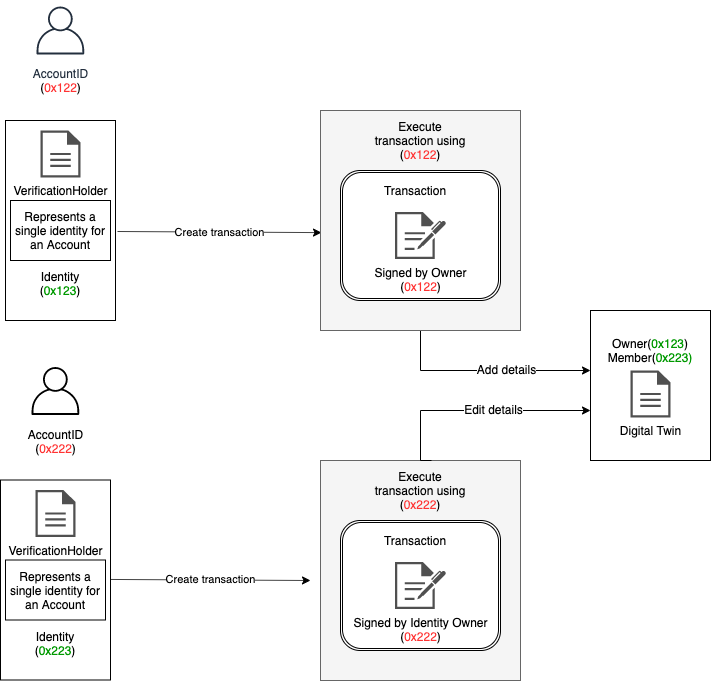

The diagram above was exported from draw.io. Its source (the exported page's mxGraphModel, read from the mxfile embedded in the PNG):
<mxGraphModel dx="932" dy="627" grid="1" gridSize="10" guides="1" tooltips="1" connect="1" arrows="1" fold="1" page="1" pageScale="1" pageWidth="827" pageHeight="1169" math="0" shadow="0">
  <root>
    <mxCell id="0" />
    <mxCell id="1" parent="0" />
    <mxCell id="AfWzcfeHYsR2emnw9Rt--71" value="Owner(&lt;font color=&quot;#009900&quot;&gt;0x123&lt;/font&gt;)&lt;br&gt;Member(&lt;font color=&quot;#009900&quot;&gt;0x223)&lt;br&gt;&lt;/font&gt;&lt;br&gt;&lt;br&gt;&lt;br&gt;&lt;br&gt;&lt;br&gt;" style="rounded=0;whiteSpace=wrap;html=1;" parent="1" vertex="1">
      <mxGeometry x="660" y="390" width="120" height="150" as="geometry" />
    </mxCell>
    <mxCell id="AfWzcfeHYsR2emnw9Rt--37" value="" style="group" parent="1" vertex="1" connectable="0">
      <mxGeometry x="75" y="80" width="110" height="320" as="geometry" />
    </mxCell>
    <mxCell id="AfWzcfeHYsR2emnw9Rt--3" value="AccountID&lt;br&gt;&lt;font color=&quot;#000000&quot;&gt;(&lt;/font&gt;&lt;font color=&quot;#ff3333&quot;&gt;0x122&lt;/font&gt;&lt;font color=&quot;#000000&quot;&gt;)&lt;/font&gt;" style="outlineConnect=0;fontColor=#232F3E;gradientColor=none;strokeColor=#232F3E;fillColor=#ffffff;dashed=0;verticalLabelPosition=bottom;verticalAlign=top;align=center;html=1;fontSize=12;fontStyle=0;aspect=fixed;shape=mxgraph.aws4.resourceIcon;resIcon=mxgraph.aws4.user;" parent="AfWzcfeHYsR2emnw9Rt--37" vertex="1">
      <mxGeometry x="25" width="60" height="60" as="geometry" />
    </mxCell>
    <mxCell id="AfWzcfeHYsR2emnw9Rt--17" value="" style="group" parent="AfWzcfeHYsR2emnw9Rt--37" vertex="1" connectable="0">
      <mxGeometry y="120" width="110" height="200" as="geometry" />
    </mxCell>
    <mxCell id="AfWzcfeHYsR2emnw9Rt--16" value="&lt;div&gt;&lt;span&gt;&lt;br&gt;&lt;/span&gt;&lt;/div&gt;&lt;div&gt;&lt;span&gt;&lt;br&gt;&lt;/span&gt;&lt;/div&gt;&lt;div&gt;&lt;span&gt;&lt;br&gt;&lt;/span&gt;&lt;/div&gt;&lt;div&gt;&lt;span&gt;&lt;br&gt;&lt;/span&gt;&lt;/div&gt;&lt;div&gt;&lt;span&gt;&lt;br&gt;&lt;/span&gt;&lt;/div&gt;&lt;div&gt;&lt;span&gt;&lt;br&gt;&lt;/span&gt;&lt;/div&gt;&lt;div&gt;&lt;span&gt;&lt;br&gt;&lt;/span&gt;&lt;/div&gt;&lt;div&gt;&lt;span&gt;&lt;br&gt;&lt;/span&gt;&lt;/div&gt;&lt;div&gt;&lt;span&gt;&lt;br&gt;&lt;/span&gt;&lt;/div&gt;&lt;div&gt;&lt;span&gt;Identity&lt;/span&gt;&lt;/div&gt;&lt;div&gt;&lt;span&gt;(&lt;/span&gt;&lt;font color=&quot;#009900&quot;&gt;0x123&lt;/font&gt;&lt;span&gt;)&lt;/span&gt;&lt;/div&gt;" style="rounded=0;whiteSpace=wrap;html=1;align=center;" parent="AfWzcfeHYsR2emnw9Rt--17" vertex="1">
      <mxGeometry width="110" height="200" as="geometry" />
    </mxCell>
    <mxCell id="AfWzcfeHYsR2emnw9Rt--8" value="VerificationHolder" style="pointerEvents=1;shadow=0;dashed=0;html=1;strokeColor=none;fillColor=#505050;labelPosition=center;verticalLabelPosition=bottom;verticalAlign=top;outlineConnect=0;align=center;shape=mxgraph.office.concepts.document;" parent="AfWzcfeHYsR2emnw9Rt--17" vertex="1">
      <mxGeometry x="35" y="10" width="40" height="47" as="geometry" />
    </mxCell>
    <mxCell id="AfWzcfeHYsR2emnw9Rt--9" value="Represents a single identity for an Account" style="rounded=0;whiteSpace=wrap;html=1;" parent="AfWzcfeHYsR2emnw9Rt--17" vertex="1">
      <mxGeometry x="5" y="80" width="100" height="60" as="geometry" />
    </mxCell>
    <mxCell id="AfWzcfeHYsR2emnw9Rt--50" value="Create transaction" style="endArrow=classic;html=1;exitX=1.018;exitY=0.555;exitDx=0;exitDy=0;exitPerimeter=0;entryX=0.005;entryY=0.555;entryDx=0;entryDy=0;entryPerimeter=0;" parent="1" source="AfWzcfeHYsR2emnw9Rt--16" target="AfWzcfeHYsR2emnw9Rt--65" edge="1">
      <mxGeometry width="50" height="50" relative="1" as="geometry">
        <mxPoint x="240" y="370" as="sourcePoint" />
        <mxPoint x="289.8129707112971" y="440" as="targetPoint" />
      </mxGeometry>
    </mxCell>
    <mxCell id="AfWzcfeHYsR2emnw9Rt--60" style="edgeStyle=orthogonalEdgeStyle;rounded=0;orthogonalLoop=1;jettySize=auto;html=1;" parent="1" edge="1">
      <mxGeometry relative="1" as="geometry">
        <mxPoint x="660" y="450" as="targetPoint" />
        <mxPoint x="490" y="410" as="sourcePoint" />
        <Array as="points">
          <mxPoint x="490" y="450" />
        </Array>
      </mxGeometry>
    </mxCell>
    <mxCell id="AfWzcfeHYsR2emnw9Rt--61" value="Add details" style="text;html=1;align=center;verticalAlign=middle;resizable=0;points=[];labelBackgroundColor=#ffffff;" parent="AfWzcfeHYsR2emnw9Rt--60" vertex="1" connectable="0">
      <mxGeometry x="-0.232" y="2" relative="1" as="geometry">
        <mxPoint x="44" as="offset" />
      </mxGeometry>
    </mxCell>
    <mxCell id="AfWzcfeHYsR2emnw9Rt--55" value="Digital Twin" style="pointerEvents=1;shadow=0;dashed=0;html=1;strokeColor=none;fillColor=#505050;labelPosition=center;verticalLabelPosition=bottom;verticalAlign=top;outlineConnect=0;align=center;shape=mxgraph.office.concepts.document;" parent="1" vertex="1">
      <mxGeometry x="700" y="450" width="40" height="47" as="geometry" />
    </mxCell>
    <mxCell id="AfWzcfeHYsR2emnw9Rt--70" value="" style="group" parent="1" vertex="1" connectable="0">
      <mxGeometry x="70" y="440.5" width="110" height="319" as="geometry" />
    </mxCell>
    <mxCell id="AfWzcfeHYsR2emnw9Rt--18" value="AccountID&lt;br&gt;&lt;font color=&quot;#000000&quot;&gt;(&lt;/font&gt;&lt;font color=&quot;#ff3333&quot;&gt;0x222&lt;/font&gt;&lt;font color=&quot;#000000&quot;&gt;)&lt;/font&gt;" style="outlineConnect=0;dashed=0;verticalLabelPosition=bottom;verticalAlign=top;align=center;html=1;fontSize=12;fontStyle=0;aspect=fixed;shape=mxgraph.aws4.resourceIcon;resIcon=mxgraph.aws4.user;" parent="AfWzcfeHYsR2emnw9Rt--70" vertex="1">
      <mxGeometry x="25" width="60" height="60" as="geometry" />
    </mxCell>
    <mxCell id="AfWzcfeHYsR2emnw9Rt--19" value="" style="group" parent="AfWzcfeHYsR2emnw9Rt--70" vertex="1" connectable="0">
      <mxGeometry y="119" width="110" height="200" as="geometry" />
    </mxCell>
    <mxCell id="AfWzcfeHYsR2emnw9Rt--20" value="&lt;div&gt;&lt;span&gt;&lt;br&gt;&lt;/span&gt;&lt;/div&gt;&lt;div&gt;&lt;span&gt;&lt;br&gt;&lt;/span&gt;&lt;/div&gt;&lt;div&gt;&lt;span&gt;&lt;br&gt;&lt;/span&gt;&lt;/div&gt;&lt;div&gt;&lt;span&gt;&lt;br&gt;&lt;/span&gt;&lt;/div&gt;&lt;div&gt;&lt;span&gt;&lt;br&gt;&lt;/span&gt;&lt;/div&gt;&lt;div&gt;&lt;span&gt;&lt;br&gt;&lt;/span&gt;&lt;/div&gt;&lt;div&gt;&lt;span&gt;&lt;br&gt;&lt;/span&gt;&lt;/div&gt;&lt;div&gt;&lt;span&gt;&lt;br&gt;&lt;/span&gt;&lt;/div&gt;&lt;div&gt;&lt;span&gt;&lt;br&gt;&lt;/span&gt;&lt;/div&gt;&lt;div&gt;&lt;span&gt;Identity&lt;/span&gt;&lt;/div&gt;&lt;div&gt;&lt;span&gt;(&lt;/span&gt;&lt;font color=&quot;#009900&quot;&gt;0x223&lt;/font&gt;&lt;span&gt;)&lt;/span&gt;&lt;/div&gt;" style="rounded=0;whiteSpace=wrap;html=1;align=center;" parent="AfWzcfeHYsR2emnw9Rt--19" vertex="1">
      <mxGeometry width="110" height="200" as="geometry" />
    </mxCell>
    <mxCell id="AfWzcfeHYsR2emnw9Rt--21" value="VerificationHolder" style="pointerEvents=1;shadow=0;dashed=0;html=1;strokeColor=none;fillColor=#505050;labelPosition=center;verticalLabelPosition=bottom;verticalAlign=top;outlineConnect=0;align=center;shape=mxgraph.office.concepts.document;" parent="AfWzcfeHYsR2emnw9Rt--19" vertex="1">
      <mxGeometry x="35" y="10" width="40" height="47" as="geometry" />
    </mxCell>
    <mxCell id="AfWzcfeHYsR2emnw9Rt--22" value="Represents a single identity for an Account" style="rounded=0;whiteSpace=wrap;html=1;" parent="AfWzcfeHYsR2emnw9Rt--19" vertex="1">
      <mxGeometry x="5" y="80" width="100" height="60" as="geometry" />
    </mxCell>
    <mxCell id="AfWzcfeHYsR2emnw9Rt--73" value="" style="group" parent="1" vertex="1" connectable="0">
      <mxGeometry x="390" y="190" width="210" height="239" as="geometry" />
    </mxCell>
    <mxCell id="AfWzcfeHYsR2emnw9Rt--72" value="" style="group" parent="AfWzcfeHYsR2emnw9Rt--73" vertex="1" connectable="0">
      <mxGeometry width="200" height="220" as="geometry" />
    </mxCell>
    <mxCell id="AfWzcfeHYsR2emnw9Rt--65" value="" style="rounded=0;whiteSpace=wrap;html=1;fillColor=#f5f5f5;strokeColor=#666666;fontColor=#333333;" parent="AfWzcfeHYsR2emnw9Rt--72" vertex="1">
      <mxGeometry width="200" height="220" as="geometry" />
    </mxCell>
    <mxCell id="AfWzcfeHYsR2emnw9Rt--53" value="Execute transaction using (&lt;font color=&quot;#ff3333&quot;&gt;0x122&lt;/font&gt;)" style="text;html=1;strokeColor=none;fillColor=none;align=center;verticalAlign=middle;whiteSpace=wrap;rounded=0;" parent="AfWzcfeHYsR2emnw9Rt--72" vertex="1">
      <mxGeometry x="50" y="20" width="100" height="20" as="geometry" />
    </mxCell>
    <mxCell id="AfWzcfeHYsR2emnw9Rt--51" value="" style="group" parent="AfWzcfeHYsR2emnw9Rt--73" vertex="1" connectable="0">
      <mxGeometry x="20" y="60" width="190" height="179" as="geometry" />
    </mxCell>
    <mxCell id="AfWzcfeHYsR2emnw9Rt--44" value="" style="shape=ext;rounded=1;html=1;whiteSpace=wrap;double=1;" parent="AfWzcfeHYsR2emnw9Rt--51" vertex="1">
      <mxGeometry width="160" height="130" as="geometry" />
    </mxCell>
    <mxCell id="AfWzcfeHYsR2emnw9Rt--45" value="Signed by Owner&lt;br&gt;(&lt;font color=&quot;#ff3333&quot;&gt;0x122&lt;/font&gt;)" style="pointerEvents=1;shadow=0;dashed=0;html=1;strokeColor=none;fillColor=#505050;labelPosition=center;verticalLabelPosition=bottom;verticalAlign=top;outlineConnect=0;align=center;shape=mxgraph.office.concepts.sign_up;" parent="AfWzcfeHYsR2emnw9Rt--51" vertex="1">
      <mxGeometry x="54.5" y="41.5" width="51" height="47" as="geometry" />
    </mxCell>
    <mxCell id="AfWzcfeHYsR2emnw9Rt--46" value="Transaction" style="text;html=1;strokeColor=none;fillColor=none;align=center;verticalAlign=middle;whiteSpace=wrap;rounded=0;" parent="AfWzcfeHYsR2emnw9Rt--51" vertex="1">
      <mxGeometry x="54.5" y="10" width="40" height="20" as="geometry" />
    </mxCell>
    <mxCell id="AfWzcfeHYsR2emnw9Rt--74" value="" style="group" parent="1" vertex="1" connectable="0">
      <mxGeometry x="390" y="540" width="210" height="239" as="geometry" />
    </mxCell>
    <mxCell id="AfWzcfeHYsR2emnw9Rt--75" value="" style="group" parent="AfWzcfeHYsR2emnw9Rt--74" vertex="1" connectable="0">
      <mxGeometry width="200" height="220" as="geometry" />
    </mxCell>
    <mxCell id="AfWzcfeHYsR2emnw9Rt--76" value="" style="rounded=0;whiteSpace=wrap;html=1;fillColor=#f5f5f5;strokeColor=#666666;fontColor=#333333;" parent="AfWzcfeHYsR2emnw9Rt--75" vertex="1">
      <mxGeometry width="200" height="220" as="geometry" />
    </mxCell>
    <mxCell id="AfWzcfeHYsR2emnw9Rt--77" value="Execute transaction using (&lt;font color=&quot;#ff3333&quot;&gt;0x222&lt;/font&gt;)" style="text;html=1;strokeColor=none;fillColor=none;align=center;verticalAlign=middle;whiteSpace=wrap;rounded=0;" parent="AfWzcfeHYsR2emnw9Rt--75" vertex="1">
      <mxGeometry x="50" y="20" width="100" height="20" as="geometry" />
    </mxCell>
    <mxCell id="AfWzcfeHYsR2emnw9Rt--78" value="" style="group" parent="AfWzcfeHYsR2emnw9Rt--74" vertex="1" connectable="0">
      <mxGeometry x="20" y="60" width="190" height="179" as="geometry" />
    </mxCell>
    <mxCell id="AfWzcfeHYsR2emnw9Rt--79" value="" style="shape=ext;rounded=1;html=1;whiteSpace=wrap;double=1;" parent="AfWzcfeHYsR2emnw9Rt--78" vertex="1">
      <mxGeometry width="160" height="130" as="geometry" />
    </mxCell>
    <mxCell id="AfWzcfeHYsR2emnw9Rt--80" value="Signed by Identity Owner&lt;br&gt;(&lt;font color=&quot;#ff3333&quot;&gt;0x222&lt;/font&gt;)" style="pointerEvents=1;shadow=0;dashed=0;html=1;strokeColor=none;fillColor=#505050;labelPosition=center;verticalLabelPosition=bottom;verticalAlign=top;outlineConnect=0;align=center;shape=mxgraph.office.concepts.sign_up;" parent="AfWzcfeHYsR2emnw9Rt--78" vertex="1">
      <mxGeometry x="54.5" y="41.5" width="51" height="47" as="geometry" />
    </mxCell>
    <mxCell id="AfWzcfeHYsR2emnw9Rt--81" value="Transaction" style="text;html=1;strokeColor=none;fillColor=none;align=center;verticalAlign=middle;whiteSpace=wrap;rounded=0;" parent="AfWzcfeHYsR2emnw9Rt--78" vertex="1">
      <mxGeometry x="54.5" y="10" width="40" height="20" as="geometry" />
    </mxCell>
    <mxCell id="AfWzcfeHYsR2emnw9Rt--83" value="Create transaction" style="endArrow=classic;html=1;exitX=1.018;exitY=0.555;exitDx=0;exitDy=0;exitPerimeter=0;" parent="1" edge="1">
      <mxGeometry width="50" height="50" relative="1" as="geometry">
        <mxPoint x="180.00000000000003" y="658.95" as="sourcePoint" />
        <mxPoint x="380" y="660" as="targetPoint" />
      </mxGeometry>
    </mxCell>
    <mxCell id="AfWzcfeHYsR2emnw9Rt--84" style="edgeStyle=orthogonalEdgeStyle;rounded=0;orthogonalLoop=1;jettySize=auto;html=1;exitX=0.555;exitY=0;exitDx=0;exitDy=0;exitPerimeter=0;" parent="1" source="AfWzcfeHYsR2emnw9Rt--76" edge="1">
      <mxGeometry relative="1" as="geometry">
        <mxPoint x="660" y="490" as="targetPoint" />
        <mxPoint x="490" y="450" as="sourcePoint" />
        <Array as="points">
          <mxPoint x="490" y="540" />
          <mxPoint x="490" y="490" />
        </Array>
      </mxGeometry>
    </mxCell>
    <mxCell id="AfWzcfeHYsR2emnw9Rt--85" value="Edit details" style="text;html=1;align=center;verticalAlign=middle;resizable=0;points=[];labelBackgroundColor=#ffffff;" parent="AfWzcfeHYsR2emnw9Rt--84" vertex="1" connectable="0">
      <mxGeometry x="-0.232" y="2" relative="1" as="geometry">
        <mxPoint x="44" as="offset" />
      </mxGeometry>
    </mxCell>
  </root>
</mxGraphModel>